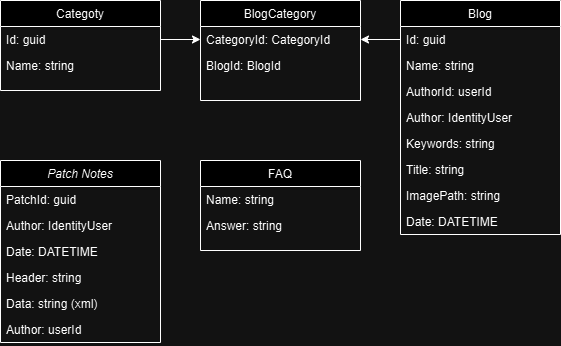

The diagram above was exported from draw.io. Its source (the exported page's mxGraphModel, read from the mxfile embedded in the PNG):
<mxGraphModel dx="2062" dy="655" grid="1" gridSize="10" guides="1" tooltips="1" connect="1" arrows="1" fold="1" page="1" pageScale="1" pageWidth="827" pageHeight="1169" math="0" shadow="0">
  <root>
    <mxCell id="WIyWlLk6GJQsqaUBKTNV-0" />
    <mxCell id="WIyWlLk6GJQsqaUBKTNV-1" parent="WIyWlLk6GJQsqaUBKTNV-0" />
    <mxCell id="zkfFHV4jXpPFQw0GAbJ--0" value="Patch Notes" style="swimlane;fontStyle=2;align=center;verticalAlign=top;childLayout=stackLayout;horizontal=1;startSize=26;horizontalStack=0;resizeParent=1;resizeLast=0;collapsible=1;marginBottom=0;rounded=0;shadow=0;strokeWidth=1;" parent="WIyWlLk6GJQsqaUBKTNV-1" vertex="1">
      <mxGeometry x="-370" y="280" width="160" height="182" as="geometry">
        <mxRectangle x="230" y="140" width="160" height="26" as="alternateBounds" />
      </mxGeometry>
    </mxCell>
    <mxCell id="p7Bttwkhh052uQqb46UR-2" value="PatchId: guid" style="text;align=left;verticalAlign=top;spacingLeft=4;spacingRight=4;overflow=hidden;rotatable=0;points=[[0,0.5],[1,0.5]];portConstraint=eastwest;rounded=0;shadow=0;html=0;" vertex="1" parent="zkfFHV4jXpPFQw0GAbJ--0">
      <mxGeometry y="26" width="160" height="26" as="geometry" />
    </mxCell>
    <mxCell id="zkfFHV4jXpPFQw0GAbJ--2" value="Author: IdentityUser" style="text;align=left;verticalAlign=top;spacingLeft=4;spacingRight=4;overflow=hidden;rotatable=0;points=[[0,0.5],[1,0.5]];portConstraint=eastwest;rounded=0;shadow=0;html=0;" parent="zkfFHV4jXpPFQw0GAbJ--0" vertex="1">
      <mxGeometry y="52" width="160" height="26" as="geometry" />
    </mxCell>
    <mxCell id="zkfFHV4jXpPFQw0GAbJ--3" value="Date: DATETIME" style="text;align=left;verticalAlign=top;spacingLeft=4;spacingRight=4;overflow=hidden;rotatable=0;points=[[0,0.5],[1,0.5]];portConstraint=eastwest;rounded=0;shadow=0;html=0;" parent="zkfFHV4jXpPFQw0GAbJ--0" vertex="1">
      <mxGeometry y="78" width="160" height="26" as="geometry" />
    </mxCell>
    <mxCell id="p7Bttwkhh052uQqb46UR-1" value="Header: string" style="text;align=left;verticalAlign=top;spacingLeft=4;spacingRight=4;overflow=hidden;rotatable=0;points=[[0,0.5],[1,0.5]];portConstraint=eastwest;rounded=0;shadow=0;html=0;" vertex="1" parent="zkfFHV4jXpPFQw0GAbJ--0">
      <mxGeometry y="104" width="160" height="26" as="geometry" />
    </mxCell>
    <mxCell id="p7Bttwkhh052uQqb46UR-3" value="Data: string (xml)" style="text;align=left;verticalAlign=top;spacingLeft=4;spacingRight=4;overflow=hidden;rotatable=0;points=[[0,0.5],[1,0.5]];portConstraint=eastwest;rounded=0;shadow=0;html=0;" vertex="1" parent="zkfFHV4jXpPFQw0GAbJ--0">
      <mxGeometry y="130" width="160" height="26" as="geometry" />
    </mxCell>
    <mxCell id="zkfFHV4jXpPFQw0GAbJ--1" value="Author: userId" style="text;align=left;verticalAlign=top;spacingLeft=4;spacingRight=4;overflow=hidden;rotatable=0;points=[[0,0.5],[1,0.5]];portConstraint=eastwest;" parent="zkfFHV4jXpPFQw0GAbJ--0" vertex="1">
      <mxGeometry y="156" width="160" height="26" as="geometry" />
    </mxCell>
    <mxCell id="zkfFHV4jXpPFQw0GAbJ--6" value="Blog" style="swimlane;fontStyle=0;align=center;verticalAlign=top;childLayout=stackLayout;horizontal=1;startSize=26;horizontalStack=0;resizeParent=1;resizeLast=0;collapsible=1;marginBottom=0;rounded=0;shadow=0;strokeWidth=1;" parent="WIyWlLk6GJQsqaUBKTNV-1" vertex="1">
      <mxGeometry x="30" y="120" width="160" height="234" as="geometry">
        <mxRectangle x="130" y="380" width="160" height="26" as="alternateBounds" />
      </mxGeometry>
    </mxCell>
    <mxCell id="zkfFHV4jXpPFQw0GAbJ--7" value="Id: guid" style="text;align=left;verticalAlign=top;spacingLeft=4;spacingRight=4;overflow=hidden;rotatable=0;points=[[0,0.5],[1,0.5]];portConstraint=eastwest;" parent="zkfFHV4jXpPFQw0GAbJ--6" vertex="1">
      <mxGeometry y="26" width="160" height="26" as="geometry" />
    </mxCell>
    <mxCell id="p7Bttwkhh052uQqb46UR-32" value="Name: string" style="text;align=left;verticalAlign=top;spacingLeft=4;spacingRight=4;overflow=hidden;rotatable=0;points=[[0,0.5],[1,0.5]];portConstraint=eastwest;" vertex="1" parent="zkfFHV4jXpPFQw0GAbJ--6">
      <mxGeometry y="52" width="160" height="26" as="geometry" />
    </mxCell>
    <mxCell id="zkfFHV4jXpPFQw0GAbJ--8" value="AuthorId: userId" style="text;align=left;verticalAlign=top;spacingLeft=4;spacingRight=4;overflow=hidden;rotatable=0;points=[[0,0.5],[1,0.5]];portConstraint=eastwest;rounded=0;shadow=0;html=0;" parent="zkfFHV4jXpPFQw0GAbJ--6" vertex="1">
      <mxGeometry y="78" width="160" height="26" as="geometry" />
    </mxCell>
    <mxCell id="p7Bttwkhh052uQqb46UR-4" value="Author: IdentityUser " style="text;align=left;verticalAlign=top;spacingLeft=4;spacingRight=4;overflow=hidden;rotatable=0;points=[[0,0.5],[1,0.5]];portConstraint=eastwest;" vertex="1" parent="zkfFHV4jXpPFQw0GAbJ--6">
      <mxGeometry y="104" width="160" height="26" as="geometry" />
    </mxCell>
    <mxCell id="p7Bttwkhh052uQqb46UR-6" value="Keywords: string" style="text;align=left;verticalAlign=top;spacingLeft=4;spacingRight=4;overflow=hidden;rotatable=0;points=[[0,0.5],[1,0.5]];portConstraint=eastwest;" vertex="1" parent="zkfFHV4jXpPFQw0GAbJ--6">
      <mxGeometry y="130" width="160" height="26" as="geometry" />
    </mxCell>
    <mxCell id="p7Bttwkhh052uQqb46UR-5" value="Title: string" style="text;align=left;verticalAlign=top;spacingLeft=4;spacingRight=4;overflow=hidden;rotatable=0;points=[[0,0.5],[1,0.5]];portConstraint=eastwest;" vertex="1" parent="zkfFHV4jXpPFQw0GAbJ--6">
      <mxGeometry y="156" width="160" height="26" as="geometry" />
    </mxCell>
    <mxCell id="p7Bttwkhh052uQqb46UR-8" value="ImagePath: string" style="text;align=left;verticalAlign=top;spacingLeft=4;spacingRight=4;overflow=hidden;rotatable=0;points=[[0,0.5],[1,0.5]];portConstraint=eastwest;" vertex="1" parent="zkfFHV4jXpPFQw0GAbJ--6">
      <mxGeometry y="182" width="160" height="26" as="geometry" />
    </mxCell>
    <mxCell id="p7Bttwkhh052uQqb46UR-9" value="Date: DATETIME" style="text;align=left;verticalAlign=top;spacingLeft=4;spacingRight=4;overflow=hidden;rotatable=0;points=[[0,0.5],[1,0.5]];portConstraint=eastwest;" vertex="1" parent="zkfFHV4jXpPFQw0GAbJ--6">
      <mxGeometry y="208" width="160" height="26" as="geometry" />
    </mxCell>
    <mxCell id="zkfFHV4jXpPFQw0GAbJ--17" value="FAQ" style="swimlane;fontStyle=0;align=center;verticalAlign=top;childLayout=stackLayout;horizontal=1;startSize=26;horizontalStack=0;resizeParent=1;resizeLast=0;collapsible=1;marginBottom=0;rounded=0;shadow=0;strokeWidth=1;" parent="WIyWlLk6GJQsqaUBKTNV-1" vertex="1">
      <mxGeometry x="-170" y="280" width="160" height="90" as="geometry">
        <mxRectangle x="550" y="140" width="160" height="26" as="alternateBounds" />
      </mxGeometry>
    </mxCell>
    <mxCell id="zkfFHV4jXpPFQw0GAbJ--18" value="Name: string" style="text;align=left;verticalAlign=top;spacingLeft=4;spacingRight=4;overflow=hidden;rotatable=0;points=[[0,0.5],[1,0.5]];portConstraint=eastwest;" parent="zkfFHV4jXpPFQw0GAbJ--17" vertex="1">
      <mxGeometry y="26" width="160" height="26" as="geometry" />
    </mxCell>
    <mxCell id="zkfFHV4jXpPFQw0GAbJ--19" value="Answer: string" style="text;align=left;verticalAlign=top;spacingLeft=4;spacingRight=4;overflow=hidden;rotatable=0;points=[[0,0.5],[1,0.5]];portConstraint=eastwest;rounded=0;shadow=0;html=0;" parent="zkfFHV4jXpPFQw0GAbJ--17" vertex="1">
      <mxGeometry y="52" width="160" height="26" as="geometry" />
    </mxCell>
    <mxCell id="p7Bttwkhh052uQqb46UR-10" value="BlogCategory" style="swimlane;fontStyle=0;align=center;verticalAlign=top;childLayout=stackLayout;horizontal=1;startSize=26;horizontalStack=0;resizeParent=1;resizeLast=0;collapsible=1;marginBottom=0;rounded=0;shadow=0;strokeWidth=1;" vertex="1" parent="WIyWlLk6GJQsqaUBKTNV-1">
      <mxGeometry x="-170" y="120" width="160" height="100" as="geometry">
        <mxRectangle x="130" y="380" width="160" height="26" as="alternateBounds" />
      </mxGeometry>
    </mxCell>
    <mxCell id="p7Bttwkhh052uQqb46UR-11" value="CategoryId: CategoryId" style="text;align=left;verticalAlign=top;spacingLeft=4;spacingRight=4;overflow=hidden;rotatable=0;points=[[0,0.5],[1,0.5]];portConstraint=eastwest;" vertex="1" parent="p7Bttwkhh052uQqb46UR-10">
      <mxGeometry y="26" width="160" height="26" as="geometry" />
    </mxCell>
    <mxCell id="p7Bttwkhh052uQqb46UR-19" value="BlogId: BlogId" style="text;align=left;verticalAlign=top;spacingLeft=4;spacingRight=4;overflow=hidden;rotatable=0;points=[[0,0.5],[1,0.5]];portConstraint=eastwest;" vertex="1" parent="p7Bttwkhh052uQqb46UR-10">
      <mxGeometry y="52" width="160" height="26" as="geometry" />
    </mxCell>
    <mxCell id="p7Bttwkhh052uQqb46UR-20" value="Categoty" style="swimlane;fontStyle=0;align=center;verticalAlign=top;childLayout=stackLayout;horizontal=1;startSize=26;horizontalStack=0;resizeParent=1;resizeLast=0;collapsible=1;marginBottom=0;rounded=0;shadow=0;strokeWidth=1;" vertex="1" parent="WIyWlLk6GJQsqaUBKTNV-1">
      <mxGeometry x="-370" y="120" width="160" height="90" as="geometry">
        <mxRectangle x="130" y="380" width="160" height="26" as="alternateBounds" />
      </mxGeometry>
    </mxCell>
    <mxCell id="p7Bttwkhh052uQqb46UR-21" value="Id: guid" style="text;align=left;verticalAlign=top;spacingLeft=4;spacingRight=4;overflow=hidden;rotatable=0;points=[[0,0.5],[1,0.5]];portConstraint=eastwest;" vertex="1" parent="p7Bttwkhh052uQqb46UR-20">
      <mxGeometry y="26" width="160" height="26" as="geometry" />
    </mxCell>
    <mxCell id="p7Bttwkhh052uQqb46UR-22" value="Name: string" style="text;align=left;verticalAlign=top;spacingLeft=4;spacingRight=4;overflow=hidden;rotatable=0;points=[[0,0.5],[1,0.5]];portConstraint=eastwest;rounded=0;shadow=0;html=0;" vertex="1" parent="p7Bttwkhh052uQqb46UR-20">
      <mxGeometry y="52" width="160" height="26" as="geometry" />
    </mxCell>
    <mxCell id="p7Bttwkhh052uQqb46UR-29" value="" style="endArrow=classic;html=1;rounded=0;entryX=1;entryY=0.5;entryDx=0;entryDy=0;exitX=0;exitY=0.5;exitDx=0;exitDy=0;" edge="1" parent="WIyWlLk6GJQsqaUBKTNV-1" source="zkfFHV4jXpPFQw0GAbJ--7" target="p7Bttwkhh052uQqb46UR-11">
      <mxGeometry width="50" height="50" relative="1" as="geometry">
        <mxPoint x="-140" y="360" as="sourcePoint" />
        <mxPoint x="-90" y="310" as="targetPoint" />
      </mxGeometry>
    </mxCell>
    <mxCell id="p7Bttwkhh052uQqb46UR-31" value="" style="endArrow=classic;html=1;rounded=0;exitX=1;exitY=0.5;exitDx=0;exitDy=0;" edge="1" parent="WIyWlLk6GJQsqaUBKTNV-1" source="p7Bttwkhh052uQqb46UR-21" target="p7Bttwkhh052uQqb46UR-11">
      <mxGeometry width="50" height="50" relative="1" as="geometry">
        <mxPoint x="-130" y="370" as="sourcePoint" />
        <mxPoint x="-80" y="320" as="targetPoint" />
      </mxGeometry>
    </mxCell>
  </root>
</mxGraphModel>